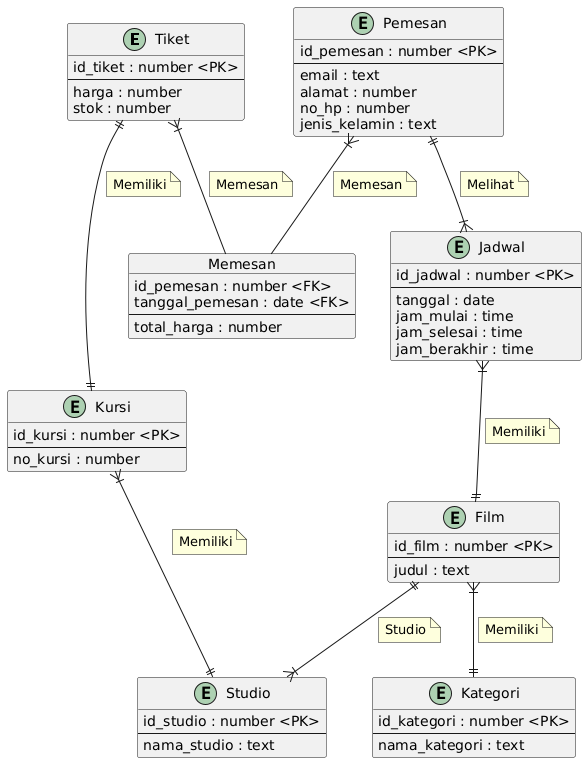

The diagram above was rendered by PlantUML. Its source (embedded in the PNG):
@startuml
entity Tiket {
    id_tiket : number <PK>
    --
    harga : number 
    stok : number
}

entity Kursi{
    id_kursi : number <PK>
    --
    no_kursi : number
}

entity Pemesan {
    id_pemesan : number <PK>
    --
    email : text
    alamat : number
    no_hp : number
    jenis_kelamin : text 
}

object Memesan {
    id_pemesan : number <FK>
    tanggal_pemesan : date <FK>
    --
    total_harga : number
}

entity Jadwal {
    id_jadwal : number <PK>
    --
    tanggal : date
    jam_mulai : time
    jam_selesai : time
    jam_berakhir : time
}

entity Kategori {
    id_kategori : number <PK>
    --
    nama_kategori : text
}

entity Film {
    id_film : number <PK>
    --
    judul : text
}

entity Studio {
    id_studio : number <PK>
    --
    nama_studio : text
}


Tiket||--||Kursi
note on link
    Memiliki
end note

Tiket}|--Memesan
note on link
    Memesan
end note

Pemesan}|--Memesan
note on link
    Memesan
end note

Pemesan||--|{Jadwal
note on link
    Melihat
end note

Jadwal}|--|| Film
note on link
    Memiliki
end note

Film }|--||Kategori
note on link
    Memiliki
end note

Film||--|{Studio
note on link
    Studio
end note

Kursi}|--||Studio
note on link
    Memiliki
end note
@enduml